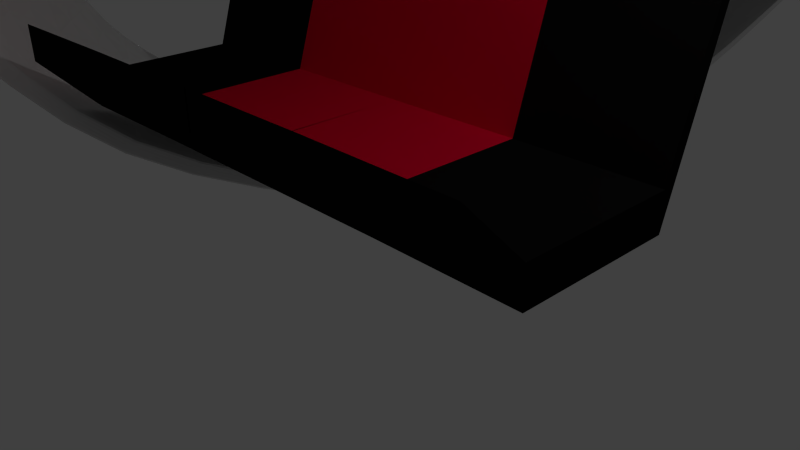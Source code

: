 # Source: Desk_and_Gaming_Chair.blend  (saved by Blender 2.74.0; exported with 4.5.12 LTS)
import bpy
from mathutils import Matrix  # noqa: F401  (used for matrix-valued properties, if any)

bpy.ops.wm.read_factory_settings(use_empty=True)
scene = bpy.context.scene
scene.name = 'Scene'

# ---- collections
col_collection_1 = bpy.data.collections.new('Collection 1'); scene.collection.children.link(col_collection_1)

# ---- materials (node trees are filled in below, after node groups)
mat_material_001 = bpy.data.materials.new('Material.001')
mat_material_001.alpha_threshold = 0.0
mat_material_001.use_transparent_shadow = False
mat_material_001.roughness = 0.5
mat_material_002 = bpy.data.materials.new('Material.002')
mat_material_002.alpha_threshold = 0.0
mat_material_002.use_transparent_shadow = False
mat_material_002.diffuse_color = (0.005605, 0.005605, 0.005605, 1.0)
mat_material_002.roughness = 0.5
mat_material_003 = bpy.data.materials.new('Material.003')
mat_material_003.alpha_threshold = 0.0
mat_material_003.use_transparent_shadow = False
mat_material_003.diffuse_color = (0.0, 0.2598, 0.01117, 1.0)
mat_material_003.roughness = 0.5
mat_material_004 = bpy.data.materials.new('Material.004')
mat_material_004.alpha_threshold = 0.0
mat_material_004.use_transparent_shadow = False
mat_material_004.diffuse_color = (0.1902, 0.1902, 0.1902, 1.0)
mat_material_004.roughness = 0.5
mat_material_005 = bpy.data.materials.new('Material.005')
mat_material_005.alpha_threshold = 0.0
mat_material_005.use_transparent_shadow = False
mat_material_005.diffuse_color = (0.8, 0.0, 0.03156, 1.0)
mat_material_005.roughness = 0.5
mat_material_006 = bpy.data.materials.new('Material.006')
mat_material_006.alpha_threshold = 0.0
mat_material_006.use_transparent_shadow = False
mat_material_006.diffuse_color = (1.0, 1.0, 1.0, 1.0)
mat_material_006.roughness = 0.5
mat_material_007 = bpy.data.materials.new('Material.007')
mat_material_007.alpha_threshold = 0.0
mat_material_007.use_transparent_shadow = False
mat_material_007.diffuse_color = (0.00822, 0.01047, 0.8, 1.0)
mat_material_007.roughness = 0.5
mat_material_008 = bpy.data.materials.new('Material.008')
mat_material_008.alpha_threshold = 0.0
mat_material_008.use_transparent_shadow = False
mat_material_008.diffuse_color = (0.1107, 0.002799, 0.00698, 1.0)
mat_material_008.roughness = 0.5
mat_material = bpy.data.materials.new('Material')
mat_material.alpha_threshold = 0.0
mat_material.use_transparent_shadow = False
mat_material.roughness = 0.5
mat_material.line_color = (0.0, 0.0, 0.0, 1.0)

# ---- material node trees

# ---- world
world_world = bpy.data.worlds.new('World'); scene.world = world_world
world_world.color = (0.05088, 0.05088, 0.05088)
world_world.use_sun_shadow = False
world_world.sun_shadow_jitter_overblur = 0.0
world_world.cycles.sampling_method = 'MANUAL'
world_world.cycles.sample_map_resolution = 256

# ---- cameras
cam_camera = bpy.data.cameras.new('Camera')
cam_camera.clip_end = 100.0
cam_camera.lens = 35.0
cam_camera.sensor_width = 32.0
cam_camera.sensor_height = 18.0
cam_camera.ortho_scale = 7.314
cam_camera.dof.focus_distance = 0.0
cam_camera.dof.aperture_fstop = 128.0

# ---- lights
light_lamp = bpy.data.lights.new('Lamp', 'POINT')
light_lamp.transmission_factor = 0.0
light_lamp.cutoff_distance = 30.0
light_lamp.energy = 100.0
light_lamp.shadow_buffer_clip_start = 1.001
light_lamp.shadow_soft_size = 0.1
light_lamp.shadow_maximum_resolution = 0.006
light_lamp.use_absolute_resolution = True
light_lamp.cycles.use_multiple_importance_sampling = False

# ---- meshes
me_cube_001 = bpy.data.meshes.new('Cube.001')
me_cube_001.from_pydata([(0.915, -1.65, 0.8174), (0.9035, -1.781, 0.8174), (0.8888, -1.815, 0.8174), (0.8748, -1.741, 0.8174), (0.8654, -1.581, 0.8174), (0.863, -1.375, 0.8174), (0.8682, -1.181, 0.8174), (0.8798, -1.049, 0.8174), (0.8945, -1.015, 0.8174), (0.9084, -1.089, 0.8174), (0.9179, -1.25, 0.8174), (0.9203, -1.455, 0.8174), (0.914, -1.64, 0.8294), (0.9025, -1.772, 0.8291), (0.8879, -1.806, 0.8282), (0.874, -1.733, 0.827), (0.8647, -1.574, 0.8258), (0.8624, -1.369, 0.8249), (0.8676, -1.175, 0.8246), (0.8792, -1.043, 0.8249), (0.8938, -1.008, 0.8258), (0.9076, -1.081, 0.827), (0.917, -1.241, 0.8282), (0.9193, -1.445, 0.8291), (0.911, -1.61, 0.8411), (0.8996, -1.742, 0.8405), (0.8852, -1.779, 0.8388), (0.8716, -1.71, 0.8364), (0.8626, -1.553, 0.834), (0.8605, -1.35, 0.8323), (0.8659, -1.157, 0.8317), (0.8773, -1.024, 0.8323), (0.8917, -0.9875, 0.834), (0.9052, -1.057, 0.8364), (0.9143, -1.214, 0.8388), (0.9164, -1.416, 0.8405), (0.9061, -1.56, 0.8525), (0.8948, -1.695, 0.8516), (0.8808, -1.735, 0.849), (0.8677, -1.67, 0.8455), (0.8592, -1.518, 0.842), (0.8574, -1.319, 0.8394), (0.8629, -1.127, 0.8385), (0.8742, -0.9931, 0.8394), (0.8883, -0.953, 0.842), (0.9013, -1.018, 0.8455), (0.9099, -1.17, 0.849), (0.9116, -1.368, 0.8516), (0.8993, -1.493, 0.8632), (0.8882, -1.629, 0.862), (0.8747, -1.674, 0.8587), (0.8623, -1.616, 0.8541), (0.8544, -1.471, 0.8495), (0.8532, -1.277, 0.8461), (0.8589, -1.087, 0.8449), (0.87, -0.9506, 0.8461), (0.8835, -0.9055, 0.8495), (0.8959, -0.9633, 0.8541), (0.9038, -1.109, 0.8587), (0.905, -1.302, 0.862), (0.8908, -1.407, 0.8732), (0.88, -1.546, 0.8717), (0.867, -1.597, 0.8676), (0.8555, -1.548, 0.8621), (0.8485, -1.411, 0.8565), (0.8478, -1.224, 0.8524), (0.8538, -1.035, 0.8509), (0.8646, -0.8972, 0.8524), (0.8776, -0.8459, 0.8565), (0.8891, -0.8952, 0.8621), (0.8961, -1.032, 0.8676), (0.8968, -1.219, 0.8717), (0.8808, -1.306, 0.8822), (0.8702, -1.447, 0.8805), (0.858, -1.506, 0.8757), (0.8474, -1.467, 0.8693), (0.8414, -1.34, 0.8628), (0.8415, -1.16, 0.858), (0.8477, -0.9748, 0.8563), (0.8583, -0.8339, 0.858), (0.8705, -0.7751, 0.8628), (0.881, -0.8143, 0.8693), (0.887, -0.9409, 0.8757), (0.887, -1.121, 0.8805), (0.8693, -1.191, 0.8901), (0.859, -1.335, 0.8882), (0.8476, -1.402, 0.8829), (0.8382, -1.375, 0.8756), (0.8334, -1.26, 0.8683), (0.8343, -1.088, 0.863), (0.8408, -0.9057, 0.861), (0.8511, -0.7616, 0.863), (0.8625, -0.6944, 0.8683), (0.8718, -0.7221, 0.8756), (0.8767, -0.8371, 0.8829), (0.8758, -1.009, 0.8882), (0.8566, -1.064, 0.8968), (0.8466, -1.211, 0.8947), (0.8362, -1.288, 0.8889), (0.8281, -1.273, 0.8809), (0.8245, -1.17, 0.873), (0.8263, -1.008, 0.8672), (0.8332, -0.8292, 0.865), (0.8431, -0.6817, 0.8672), (0.8536, -0.6052, 0.873), (0.8617, -0.6201, 0.8809), (0.8653, -0.7224, 0.8889), (0.8634, -0.8847, 0.8947), (0.8428, -0.9261, 0.9021), (0.8332, -1.077, 0.8998), (0.8238, -1.164, 0.8936), (0.8171, -1.163, 0.8852), (0.8149, -1.074, 0.8767), (0.8177, -0.9218, 0.8705), (0.8249, -0.7467, 0.8682), (0.8345, -0.5955, 0.8705), (0.844, -0.509, 0.8767), (0.8507, -0.5101, 0.8852), (0.8529, -0.5987, 0.8936), (0.85, -0.7509, 0.8998), (0.8284, -0.7809, 0.906), (0.8192, -0.9359, 0.9036), (0.8108, -1.033, 0.8971), (0.8055, -1.047, 0.8882), (0.8047, -0.9725, 0.8794), (0.8087, -0.8308, 0.8729), (0.8163, -0.6596, 0.8705), (0.8255, -0.5045, 0.8729), (0.8338, -0.4073, 0.8794), (0.8391, -0.3939, 0.8882), (0.8399, -0.468, 0.8971), (0.836, -0.6096, 0.9036), (0.8134, -0.6305, 0.9083), (0.8046, -0.7896, 0.9059), (0.7973, -0.8978, 0.8992), (0.7935, -0.9262, 0.8901), (0.7942, -0.8672, 0.881), (0.7993, -0.7366, 0.8744), (0.8073, -0.5693, 0.8719), (0.8161, -0.4103, 0.8744), (0.8233, -0.3021, 0.881), (0.8271, -0.2737, 0.8901), (0.8264, -0.3327, 0.8992), (0.8214, -0.4633, 0.9059), (0.7981, -0.4775, 0.9091), (0.7981, -0.4775, 0.8724), (0.8065, -0.3144, 0.8749), (0.8127, -0.195, 0.8816), (0.8149, -0.1513, 0.8907), (0.8127, -0.195, 0.8999), (0.8065, -0.3144, 0.9066), (0.7829, -0.3246, 0.9083), (0.7749, -0.4918, 0.9059), (0.7698, -0.6224, 0.8992), (0.7691, -0.6814, 0.8901), (0.7729, -0.653, 0.881), (0.7801, -0.5448, 0.8744), (0.789, -0.3858, 0.8719), (0.7969, -0.2185, 0.8744), (0.802, -0.08789, 0.881), (0.8027, -0.02887, 0.8901), (0.7989, -0.05729, 0.8992), (0.7917, -0.1655, 0.9059), (0.7679, -0.1742, 0.906), (0.7603, -0.3455, 0.9036), (0.7563, -0.4871, 0.8971), (0.7571, -0.5611, 0.8882), (0.7624, -0.5478, 0.8794), (0.7707, -0.4505, 0.8729), (0.78, -0.2955, 0.8705), (0.7875, -0.1243, 0.8729), (0.7915, 0.01737, 0.8794), (0.7907, 0.09142, 0.8882), (0.7854, 0.07804, 0.8971), (0.7771, -0.01918, 0.9036), (0.7534, -0.02901, 0.9021), (0.7462, -0.2042, 0.8998), (0.7433, -0.3564, 0.8936), (0.7455, -0.445, 0.8852), (0.7522, -0.4461, 0.8767), (0.7617, -0.3595, 0.8705), (0.7713, -0.2084, 0.8682), (0.7785, -0.03326, 0.8705), (0.7813, 0.119, 0.8767), (0.7791, 0.2076, 0.8852), (0.7724, 0.2087, 0.8936), (0.763, 0.1221, 0.8998), (0.7397, 0.1085, 0.8968), (0.7328, -0.07035, 0.8947), (0.731, -0.2327, 0.8889), (0.7346, -0.335, 0.8809), (0.7426, -0.3499, 0.873), (0.7531, -0.2734, 0.8672), (0.763, -0.1259, 0.865), (0.7699, 0.05292, 0.8672), (0.7717, 0.2153, 0.873), (0.7681, 0.3176, 0.8809), (0.7601, 0.3325, 0.8889), (0.7496, 0.2559, 0.8947), (0.7269, 0.236, 0.8901), (0.7205, 0.05371, 0.8882), (0.7195, -0.118, 0.8829), (0.7244, -0.233, 0.8756), (0.7337, -0.2607, 0.8683), (0.7451, -0.1935, 0.863), (0.7554, -0.04944, 0.861), (0.7619, 0.1328, 0.863), (0.7628, 0.3045, 0.8683), (0.758, 0.4196, 0.8756), (0.7486, 0.4472, 0.8829), (0.7373, 0.38, 0.8882), (0.7154, 0.3512, 0.8822), (0.7093, 0.1659, 0.8805), (0.7092, -0.01421, 0.8757), (0.7152, -0.1408, 0.8693), (0.7257, -0.18, 0.8628), (0.7379, -0.1212, 0.858), (0.7485, 0.01972, 0.8563), (0.7547, 0.2051, 0.858), (0.7548, 0.3852, 0.8628), (0.7488, 0.5118, 0.8693), (0.7383, 0.5509, 0.8757), (0.7261, 0.4922, 0.8805), (0.7054, 0.4523, 0.8732), (0.6995, 0.2643, 0.8717), (0.7001, 0.07677, 0.8676), (0.7071, -0.05993, 0.8621), (0.7186, -0.1092, 0.8565), (0.7316, -0.05785, 0.8524), (0.7425, 0.08038, 0.8509), (0.7484, 0.2684, 0.8524), (0.7477, 0.4559, 0.8565), (0.7407, 0.5926, 0.8621), (0.7292, 0.6419, 0.8676), (0.7163, 0.5906, 0.8717), (0.6969, 0.5375, 0.8632), (0.6912, 0.3472, 0.862), (0.6924, 0.1534, 0.8587), (0.7003, 0.00821, 0.8541), (0.7127, -0.04958, 0.8495), (0.7263, -0.00446, 0.8461), (0.7374, 0.1315, 0.8449), (0.7431, 0.3218, 0.8461), (0.7418, 0.5156, 0.8495), (0.7339, 0.6608, 0.8541), (0.7215, 0.7186, 0.8587), (0.708, 0.6734, 0.862), (0.6901, 0.6053, 0.8525), (0.6846, 0.4132, 0.8516), (0.6864, 0.2145, 0.849), (0.6949, 0.06246, 0.8455), (0.708, -0.002114, 0.842), (0.722, 0.03804, 0.8394), (0.7333, 0.1722, 0.8385), (0.7388, 0.3643, 0.8394), (0.7371, 0.563, 0.842), (0.7285, 0.715, 0.8455), (0.7155, 0.7796, 0.849), (0.7014, 0.7394, 0.8516), (0.6852, 0.6546, 0.8411), (0.6798, 0.4611, 0.8405), (0.6819, 0.2588, 0.8388), (0.691, 0.1019, 0.8364), (0.7045, 0.03238, 0.834), (0.7189, 0.06893, 0.8323), (0.7304, 0.2017, 0.8317), (0.7357, 0.3952, 0.8323), (0.7336, 0.5975, 0.834), (0.7246, 0.7545, 0.8364), (0.711, 0.824, 0.8388), (0.6966, 0.7874, 0.8405), (0.6822, 0.6845, 0.8294), (0.6769, 0.4902, 0.8291), (0.6793, 0.2857, 0.8282), (0.6886, 0.1258, 0.827), (0.7024, 0.05332, 0.8258), (0.7171, 0.08768, 0.8249), (0.7286, 0.2197, 0.8246), (0.7339, 0.414, 0.8249), (0.7315, 0.6185, 0.8258), (0.7222, 0.7784, 0.827), (0.7083, 0.8509, 0.8282), (0.6937, 0.8165, 0.8291), (0.6812, 0.6945, 0.8174), (0.6759, 0.5, 0.8174), (0.6784, 0.2948, 0.8174), (0.6878, 0.1338, 0.8174), (0.7017, 0.06034, 0.8174), (0.7164, 0.09397, 0.8174), (0.728, 0.2257, 0.8174), (0.7332, 0.4202, 0.8174), (0.7308, 0.6255, 0.8174), (0.7214, 0.7864, 0.8174), (0.7074, 0.8599, 0.8174), (0.6927, 0.8263, 0.8174), (0.6822, 0.6845, 0.8055), (0.6769, 0.4902, 0.8058), (0.6793, 0.2857, 0.8066), (0.6886, 0.1258, 0.8078), (0.7024, 0.05332, 0.809), (0.7171, 0.08768, 0.8099), (0.7286, 0.2197, 0.8102), (0.7339, 0.414, 0.8099), (0.7315, 0.6185, 0.809), (0.7222, 0.7784, 0.8078), (0.7083, 0.8509, 0.8066), (0.6937, 0.8165, 0.8058), (0.6852, 0.6546, 0.7937), (0.6798, 0.4611, 0.7943), (0.6819, 0.2588, 0.7961), (0.691, 0.1019, 0.7984), (0.7045, 0.03238, 0.8008), (0.7189, 0.06893, 0.8025), (0.7304, 0.2017, 0.8032), (0.7357, 0.3952, 0.8025), (0.7336, 0.5975, 0.8008), (0.7246, 0.7545, 0.7984), (0.711, 0.824, 0.7961), (0.6966, 0.7874, 0.7943), (0.6901, 0.6053, 0.7823), (0.6846, 0.4132, 0.7833), (0.6864, 0.2145, 0.7858), (0.6949, 0.06246, 0.7894), (0.708, -0.002114, 0.7929), (0.722, 0.03804, 0.7954), (0.7333, 0.1722, 0.7964), (0.7388, 0.3643, 0.7954), (0.7371, 0.563, 0.7929), (0.7285, 0.715, 0.7894), (0.7155, 0.7796, 0.7858), (0.7014, 0.7394, 0.7833), (0.6969, 0.5375, 0.7716), (0.6912, 0.3472, 0.7728), (0.6924, 0.1534, 0.7762), (0.7003, 0.00821, 0.7808), (0.7127, -0.04958, 0.7853), (0.7263, -0.00446, 0.7887), (0.7374, 0.1315, 0.7899), (0.7431, 0.3218, 0.7887), (0.7418, 0.5156, 0.7853), (0.7339, 0.6608, 0.7808), (0.7215, 0.7186, 0.7762), (0.708, 0.6734, 0.7728), (0.7054, 0.4523, 0.7616), (0.6995, 0.2643, 0.7631), (0.7001, 0.07677, 0.7672), (0.7071, -0.05993, 0.7728), (0.7186, -0.1092, 0.7784), (0.7316, -0.05785, 0.7824), (0.7425, 0.08038, 0.7839), (0.7484, 0.2684, 0.7824), (0.7477, 0.4559, 0.7784), (0.7407, 0.5926, 0.7728), (0.7292, 0.6419, 0.7672), (0.7163, 0.5906, 0.7631), (0.7154, 0.3512, 0.7526), (0.7093, 0.1659, 0.7543), (0.7092, -0.01421, 0.7591), (0.7152, -0.1408, 0.7656), (0.7257, -0.18, 0.772), (0.7379, -0.1212, 0.7768), (0.7485, 0.01972, 0.7785), (0.7547, 0.2051, 0.7768), (0.7548, 0.3852, 0.772), (0.7488, 0.5118, 0.7656), (0.7383, 0.5509, 0.7591), (0.7261, 0.4922, 0.7543), (0.7269, 0.236, 0.7447), (0.7205, 0.05371, 0.7466), (0.7195, -0.118, 0.752), (0.7244, -0.233, 0.7592), (0.7337, -0.2607, 0.7665), (0.7451, -0.1935, 0.7718), (0.7554, -0.04944, 0.7738), (0.7619, 0.1328, 0.7718), (0.7628, 0.3045, 0.7665), (0.758, 0.4196, 0.7592), (0.7486, 0.4472, 0.752), (0.7373, 0.38, 0.7466), (0.7397, 0.1085, 0.738), (0.7328, -0.07035, 0.7402), (0.731, -0.2327, 0.746), (0.7346, -0.335, 0.7539), (0.7426, -0.3499, 0.7619), (0.7531, -0.2734, 0.7677), (0.763, -0.1259, 0.7698), (0.7699, 0.05292, 0.7677), (0.7717, 0.2153, 0.7619), (0.7681, 0.3176, 0.7539), (0.7601, 0.3325, 0.746), (0.7496, 0.2559, 0.7402), (0.7534, -0.02901, 0.7327), (0.7462, -0.2042, 0.735), (0.7433, -0.3564, 0.7412), (0.7455, -0.445, 0.7497), (0.7522, -0.4461, 0.7581), (0.7617, -0.3595, 0.7643), (0.7713, -0.2084, 0.7666), (0.7785, -0.03326, 0.7643), (0.7813, 0.119, 0.7581), (0.7791, 0.2076, 0.7497), (0.7724, 0.2087, 0.7412), (0.763, 0.1221, 0.735), (0.7679, -0.1742, 0.7289), (0.7603, -0.3455, 0.7313), (0.7563, -0.4871, 0.7377), (0.7571, -0.5611, 0.7466), (0.7624, -0.5478, 0.7554), (0.7707, -0.4505, 0.7619), (0.78, -0.2955, 0.7643), (0.7875, -0.1243, 0.7619), (0.7915, 0.01737, 0.7554), (0.7907, 0.09142, 0.7466), (0.7854, 0.07805, 0.7377), (0.7771, -0.01918, 0.7313), (0.7829, -0.3246, 0.7265), (0.7749, -0.4918, 0.729), (0.7698, -0.6224, 0.7356), (0.7691, -0.6814, 0.7447), (0.7729, -0.653, 0.7538), (0.7801, -0.5448, 0.7605), (0.789, -0.3858, 0.7629), (0.7969, -0.2185, 0.7605), (0.802, -0.08788, 0.7538), (0.8027, -0.02887, 0.7447), (0.7989, -0.05729, 0.7356), (0.7917, -0.1655, 0.729), (0.7981, -0.4775, 0.7258), (0.7897, -0.6407, 0.7282), (0.7836, -0.7601, 0.7349), (0.7813, -0.8038, 0.7441), (0.7836, -0.7601, 0.7533), (0.7897, -0.6407, 0.76), (0.7981, -0.4775, 0.7624), (0.8065, -0.3144, 0.76), (0.8127, -0.195, 0.7533), (0.8149, -0.1513, 0.7441), (0.8127, -0.195, 0.7349), (0.8065, -0.3144, 0.7282), (0.8134, -0.6305, 0.7265), (0.8046, -0.7896, 0.729), (0.7973, -0.8978, 0.7356), (0.7935, -0.9262, 0.7447), (0.7942, -0.8672, 0.7538), (0.7993, -0.7366, 0.7605), (0.8073, -0.5693, 0.7629), (0.8161, -0.4103, 0.7605), (0.8233, -0.3021, 0.7538), (0.8271, -0.2737, 0.7447), (0.8264, -0.3327, 0.7356), (0.8214, -0.4633, 0.729), (0.8284, -0.7809, 0.7289), (0.8192, -0.9359, 0.7313), (0.8108, -1.033, 0.7377), (0.8055, -1.047, 0.7466), (0.8047, -0.9725, 0.7554), (0.8087, -0.8308, 0.7619), (0.8163, -0.6596, 0.7643), (0.8255, -0.5045, 0.7619), (0.8338, -0.4073, 0.7554), (0.8391, -0.3939, 0.7466), (0.8399, -0.468, 0.7377), (0.836, -0.6096, 0.7313), (0.8428, -0.9261, 0.7327), (0.8332, -1.077, 0.735), (0.8238, -1.164, 0.7412), (0.8171, -1.163, 0.7497), (0.8149, -1.074, 0.7581), (0.8177, -0.9218, 0.7643), (0.8249, -0.7467, 0.7666), (0.8345, -0.5955, 0.7643), (0.844, -0.509, 0.7581), (0.8507, -0.5101, 0.7497), (0.8529, -0.5987, 0.7412), (0.85, -0.7509, 0.735), (0.8566, -1.064, 0.738), (0.8466, -1.211, 0.7402), (0.8362, -1.288, 0.746), (0.8281, -1.273, 0.7539), (0.8245, -1.17, 0.7619), (0.8263, -1.008, 0.7677), (0.8332, -0.8292, 0.7698), (0.8431, -0.6817, 0.7677), (0.8536, -0.6052, 0.7619), (0.8617, -0.6201, 0.7539), (0.8653, -0.7224, 0.746), (0.8634, -0.8847, 0.7402), (0.8693, -1.191, 0.7447), (0.859, -1.335, 0.7466), (0.8476, -1.402, 0.752), (0.8382, -1.375, 0.7592), (0.8334, -1.26, 0.7665), (0.8343, -1.088, 0.7718), (0.8408, -0.9057, 0.7738), (0.8511, -0.7616, 0.7718), (0.8625, -0.6944, 0.7665), (0.8718, -0.7221, 0.7592), (0.8767, -0.8371, 0.752), (0.8758, -1.009, 0.7466), (0.8808, -1.306, 0.7526), (0.8702, -1.447, 0.7543), (0.858, -1.506, 0.7591), (0.8474, -1.467, 0.7656), (0.8414, -1.34, 0.772), (0.8415, -1.16, 0.7768), (0.8477, -0.9748, 0.7785), (0.8583, -0.8339, 0.7768), (0.8705, -0.7751, 0.772), (0.881, -0.8143, 0.7656), (0.887, -0.9409, 0.7591), (0.887, -1.121, 0.7543), (0.8908, -1.407, 0.7616), (0.88, -1.546, 0.7631), (0.867, -1.597, 0.7672), (0.8555, -1.548, 0.7728), (0.8485, -1.411, 0.7784), (0.8478, -1.224, 0.7824), (0.8538, -1.035, 0.7839), (0.8646, -0.8972, 0.7824), (0.8776, -0.8459, 0.7784), (0.8891, -0.8952, 0.7728), (0.8961, -1.032, 0.7672), (0.8968, -1.219, 0.7631), (0.8993, -1.493, 0.7716), (0.8882, -1.629, 0.7728), (0.8747, -1.674, 0.7762), (0.8623, -1.616, 0.7808), (0.8544, -1.471, 0.7853), (0.8532, -1.277, 0.7887), (0.8589, -1.087, 0.7899), (0.87, -0.9506, 0.7887), (0.8835, -0.9055, 0.7853), (0.8959, -0.9633, 0.7808), (0.9038, -1.109, 0.7762), (0.905, -1.302, 0.7728), (0.9061, -1.56, 0.7823), (0.8948, -1.695, 0.7833), (0.8808, -1.735, 0.7858), (0.8677, -1.67, 0.7894), (0.8592, -1.518, 0.7929), (0.8574, -1.319, 0.7954), (0.8629, -1.127, 0.7964), (0.8742, -0.9931, 0.7954), (0.8883, -0.953, 0.7929), (0.9013, -1.018, 0.7894), (0.9099, -1.17, 0.7858), (0.9116, -1.368, 0.7833), (0.911, -1.61, 0.7937), (0.8996, -1.742, 0.7943), (0.8852, -1.779, 0.7961), (0.8716, -1.71, 0.7984), (0.8626, -1.553, 0.8008), (0.8605, -1.35, 0.8025), (0.8659, -1.157, 0.8032), (0.8773, -1.024, 0.8025), (0.8917, -0.9875, 0.8008), (0.9052, -1.057, 0.7984), (0.9143, -1.214, 0.7961), (0.9164, -1.416, 0.7943), (0.914, -1.64, 0.8055), (0.9025, -1.772, 0.8058), (0.8879, -1.806, 0.8066), (0.874, -1.733, 0.8078), (0.8647, -1.574, 0.809), (0.8624, -1.369, 0.8099), (0.8676, -1.175, 0.8102), (0.8792, -1.043, 0.8099), (0.8938, -1.008, 0.809), (0.9076, -1.081, 0.8078), (0.917, -1.241, 0.8066), (0.9193, -1.445, 0.8058), (1.0, -1.0, -1.0), (0.9379, -2.875, 0.9671), (1.0, 1.0, -1.0), (1.0, 1.0, 1.0), (1.0, 1.0, -0.9186), (1.0, -1.958, -0.832), (0.0, 4.163, 1.0), (0.5, 4.163, 1.0), (1.0, -16.11, -1.0), (1.0, -16.11, -0.9186), (0.5, 2.163, 1.0), (0.0, 2.163, 1.0), (0.0, 2.163, -0.9186), (0.5, 2.163, -0.9186), (0.5, 4.163, -0.9186), (0.0, 4.163, -0.9186), (1.0, 1.0, 0.2035), (1.0, 0.1559, 0.2035), (0.0, 4.163, 0.2035), (0.5, 4.163, 0.2035), (0.5, 2.163, 0.2035), (0.0, 2.163, 0.2035), (1.0, 1.0, -0.6005), (1.0, -2.624, -0.6005), (0.0, 4.163, -0.6005), (0.5, 4.163, -0.6005), (0.5, 2.163, -0.6005), (0.0, 2.163, -0.6005), (1.0, -16.11, -0.9186), (1.0, -16.11, -1.0), (0.0, -16.03, -0.9186), (0.5, -16.03, -0.9186), (1.0, -20.14, -1.482), (1.0, -20.14, -1.563), (0.0, -20.06, -1.482), (0.5, -20.06, -1.482), (0.0, -11.42, -0.958), (0.5, -11.42, -0.958), (1.0, -11.5, -0.958), (1.0, -11.5, -1.0), (0.5, -20.06, -1.563), (0.0, -20.06, -1.563), (0.0, -11.42, -0.9995), (0.0, -16.03, -0.9999), (0.0, 2.163, -0.9999), (0.0, 4.163, -0.9999), (0.5, 4.163, -0.9999), (0.5, 2.163, -0.9981), (0.5, -16.03, -0.9999), (0.5, -11.42, -0.9995), (0.0, 2.163, 0.9404), (0.0, 2.163, 0.6975), (0.3942, 1.245, 0.9404), (0.3942, 1.245, 0.6975), (0.3942, 2.163, 0.6975), (0.3942, 2.163, 0.9404), (0.0, 2.163, 0.6975), (0.0, 2.163, 0.9404), (0.3942, 2.163, 0.9404), (0.3942, 2.163, 0.6975), (0.0, 1.245, 0.6975), (0.0, 1.245, 0.9404), (0.3942, 0.1614, 0.8565), (0.0, 0.1614, 0.8565), (0.1055, 4.163, 1.0), (0.1051, 2.163, 0.9404), (0.1051, 2.163, 1.0), (0.0, 2.071, 1.003), (0.0, 1.979, 0.9404), (0.1051, 2.071, 1.003), (0.1051, 1.979, 0.9404), (0.1051, 2.163, 1.0), (0.0, 2.163, 1.0), (0.0, 4.163, 1.0), (0.1055, 4.163, 1.0), (0.1051, 2.163, 1.0), (0.0, 2.163, 1.0), (0.0, 4.163, 1.0), (0.1055, 4.163, 1.0), (0.1051, 2.163, 1.0), (0.0, 2.163, 1.0), (0.0, 4.163, 1.0), (0.1055, 4.163, 1.0), (0.0, 4.163, 1.006), (0.1055, 4.163, 1.006), (0.9282, -2.151, 0.9231), (0.6346, 0.8068, 0.9244), (0.6346, 0.8068, 0.7108), (0.9282, -1.486, 0.7108), (0.8682, -1.181, 0.8174), (0.8676, -1.175, 0.8246), (0.8659, -1.157, 0.8317), (0.8629, -1.127, 0.8385), (0.8589, -1.087, 0.8449), (0.8538, -1.035, 0.8509), (0.8477, -0.9748, 0.8563), (0.8408, -0.9057, 0.861), (0.8332, -0.8292, 0.865), (0.8249, -0.7467, 0.8682), (0.8163, -0.6596, 0.8705), (0.8073, -0.5693, 0.8719), (0.7981, -0.4775, 0.8724), (0.789, -0.3858, 0.8719), (0.78, -0.2955, 0.8705), (0.7713, -0.2084, 0.8682), (0.763, -0.1259, 0.865), (0.7554, -0.04944, 0.861), (0.7485, 0.01972, 0.8563), (0.7425, 0.08038, 0.8509), (0.7374, 0.1315, 0.8449), (0.7333, 0.1722, 0.8385), (0.7304, 0.2017, 0.8317), (0.7286, 0.2197, 0.8246), (0.728, 0.2257, 0.8174), (0.7286, 0.2197, 0.8102), (0.7304, 0.2017, 0.8032), (0.7333, 0.1722, 0.7964), (0.7374, 0.1315, 0.7899), (0.7425, 0.08038, 0.7839), (0.7485, 0.01972, 0.7785), (0.7554, -0.04944, 0.7738), (0.763, -0.1259, 0.7698), (0.7713, -0.2084, 0.7666), (0.78, -0.2955, 0.7643), (0.789, -0.3858, 0.7629), (0.7981, -0.4775, 0.7624), (0.8073, -0.5693, 0.7629), (0.8163, -0.6596, 0.7643), (0.8249, -0.7467, 0.7666), (0.8332, -0.8292, 0.7698), (0.8408, -0.9057, 0.7738), (0.8477, -0.9748, 0.7785), (0.8538, -1.035, 0.7839), (0.8589, -1.087, 0.7899), (0.8629, -1.127, 0.7964), (0.8659, -1.157, 0.8032), (0.8676, -1.175, 0.8102), (0.8682, -1.181, 0.8174), (0.8676, -1.175, 0.8246), (0.8659, -1.157, 0.8317), (0.8629, -1.127, 0.8385), (0.8589, -1.087, 0.8449), (0.8538, -1.035, 0.8509), (0.8477, -0.9748, 0.8563), (0.8408, -0.9057, 0.861), (0.8332, -0.8292, 0.865), (0.8249, -0.7467, 0.8682), (0.8163, -0.6596, 0.8705), (0.8073, -0.5693, 0.8719), (0.7981, -0.4775, 0.8724), (0.789, -0.3858, 0.8719), (0.78, -0.2955, 0.8705), (0.7713, -0.2084, 0.8682), (0.763, -0.1259, 0.865), (0.7554, -0.04944, 0.861), (0.7485, 0.01972, 0.8563), (0.7425, 0.08038, 0.8509), (0.7374, 0.1315, 0.8449), (0.7333, 0.1722, 0.8385), (0.7304, 0.2017, 0.8317), (0.7286, 0.2197, 0.8246), (0.728, 0.2257, 0.8174), (0.7286, 0.2197, 0.8102), (0.7304, 0.2017, 0.8032), (0.7333, 0.1722, 0.7964), (0.7374, 0.1315, 0.7899), (0.7425, 0.08038, 0.7839), (0.7485, 0.01972, 0.7785), (0.7554, -0.04944, 0.7738), (0.763, -0.1259, 0.7698), (0.7713, -0.2084, 0.7666), (0.78, -0.2955, 0.7643), (0.789, -0.3858, 0.7629), (0.7981, -0.4775, 0.7624), (0.8073, -0.5693, 0.7629), (0.8163, -0.6596, 0.7643), (0.8249, -0.7467, 0.7666), (0.8332, -0.8292, 0.7698), (0.8408, -0.9057, 0.7738), (0.8477, -0.9748, 0.7785), (0.8538, -1.035, 0.7839), (0.8589, -1.087, 0.7899), (0.8629, -1.127, 0.7964), (0.8659, -1.157, 0.8032), (0.8676, -1.175, 0.8102), (0.8417, -0.9148, 0.8174), (0.8413, -0.911, 0.8219), (0.8402, -0.8999, 0.8263), (0.8384, -0.8815, 0.8305), (0.8359, -0.8562, 0.8345), (0.8327, -0.8244, 0.8382), (0.8289, -0.7867, 0.8416), (0.8247, -0.7437, 0.8445), (0.8199, -0.6962, 0.847), (0.8148, -0.6449, 0.849), (0.8094, -0.5907, 0.8504), (0.8038, -0.5346, 0.8513), (0.7981, -0.4775, 0.8516), (0.7924, -0.4205, 0.8513), (0.7868, -0.3644, 0.8504), (0.7814, -0.3102, 0.849), (0.7763, -0.2589, 0.847), (0.7716, -0.2114, 0.8445), (0.7673, -0.1684, 0.8416), (0.7635, -0.1307, 0.8382), (0.7603, -0.0989, 0.8345), (0.7578, -0.0736, 0.8305), (0.756, -0.05522, 0.8263), (0.7549, -0.04406, 0.8219), (0.7545, -0.04032, 0.8174), (0.7549, -0.04406, 0.813), (0.756, -0.05522, 0.8086), (0.7578, -0.0736, 0.8043), (0.7603, -0.0989, 0.8003), (0.7635, -0.1307, 0.7966), (0.7673, -0.1684, 0.7932), (0.7716, -0.2114, 0.7903), (0.7763, -0.2589, 0.7878), (0.7814, -0.3102, 0.7858), (0.7868, -0.3644, 0.7844), (0.7924, -0.4205, 0.7835), (0.7981, -0.4775, 0.7832), (0.8038, -0.5346, 0.7835), (0.8094, -0.5907, 0.7844), (0.8148, -0.6449, 0.7858), (0.8199, -0.6962, 0.7878), (0.8247, -0.7437, 0.7903), (0.8289, -0.7867, 0.7932), (0.8327, -0.8244, 0.7966), (0.8359, -0.8562, 0.8003), (0.8384, -0.8815, 0.8043), (0.8402, -0.8999, 0.8086), (0.8413, -0.911, 0.813), (0.8417, -0.9148, 0.8174), (0.8413, -0.911, 0.8219), (0.8402, -0.8999, 0.8263), (0.8384, -0.8815, 0.8305), (0.8359, -0.8562, 0.8345), (0.8327, -0.8244, 0.8382), (0.8289, -0.7867, 0.8416), (0.8247, -0.7437, 0.8445), (0.8199, -0.6962, 0.847), (0.8148, -0.6449, 0.849), (0.8094, -0.5907, 0.8504), (0.8038, -0.5346, 0.8513), (0.7981, -0.4775, 0.8516), (0.7924, -0.4205, 0.8513), (0.7868, -0.3644, 0.8504), (0.7814, -0.3102, 0.849), (0.7763, -0.2589, 0.847), (0.7716, -0.2114, 0.8445), (0.7673, -0.1684, 0.8416), (0.7635, -0.1307, 0.8382), (0.7603, -0.0989, 0.8345), (0.7578, -0.0736, 0.8305), (0.756, -0.05522, 0.8263), (0.7549, -0.04406, 0.8219), (0.7545, -0.04032, 0.8174), (0.7549, -0.04406, 0.813), (0.756, -0.05522, 0.8086), (0.7578, -0.0736, 0.8043), (0.7603, -0.0989, 0.8003), (0.7635, -0.1307, 0.7966), (0.7673, -0.1684, 0.7932), (0.7716, -0.2114, 0.7903), (0.7763, -0.2589, 0.7878), (0.7814, -0.3102, 0.7858), (0.7868, -0.3644, 0.7844), (0.7924, -0.4205, 0.7835), (0.7981, -0.4775, 0.7832), (0.8038, -0.5346, 0.7835), (0.8094, -0.5907, 0.7844), (0.8148, -0.6449, 0.7858), (0.8199, -0.6962, 0.7878), (0.8247, -0.7437, 0.7903), (0.8289, -0.7867, 0.7932), (0.8327, -0.8244, 0.7966), (0.8359, -0.8562, 0.8003), (0.8384, -0.8815, 0.8043), (0.8402, -0.8999, 0.8086), (0.8413, -0.911, 0.813), (0.8109, -0.3667, 0.8179), (0.778, -0.8796, 0.8816), (0.7674, -0.7726, 0.881), (0.7693, -0.6113, 0.9059), (0.7643, -0.742, 0.8992), (0.8615, -1.717, 0.7672), (0.85, -1.667, 0.7728), (0.8359, -1.46, 0.772), (0.836, -1.28, 0.7768), (0.8078, -0.7501, 0.9083), (0.7926, -0.5971, 0.9091), (0.6998, 0.3328, 0.7616), (0.6939, 0.1447, 0.7631), (0.7036, -0.1337, 0.7591), (0.7097, -0.2603, 0.7656), (0.7842, -0.7602, 0.9066), (0.8646, -1.567, 0.7543), (0.8524, -1.626, 0.7591), (0.7636, -0.801, 0.8901), (0.8423, -1.343, 0.7824), (0.8482, -1.155, 0.7839), (0.8017, -0.6889, 0.8719), (0.7926, -0.5971, 0.8724), (0.7202, -0.2995, 0.772), (0.8853, -1.527, 0.7616), (0.8744, -1.665, 0.7631), (0.8752, -1.426, 0.7526), (0.6946, -0.04276, 0.7672), (0.7016, -0.1795, 0.7728), (0.7324, -0.2407, 0.7768), (0.7746, -0.6643, 0.8744), (0.7834, -0.5053, 0.8719), (0.7887, -0.9867, 0.881), (0.7037, 0.04636, 0.7543), (0.778, -0.8796, 0.8999), (0.788, -1.046, 0.8901), (0.7758, -0.9234, 0.8907), (0.7842, -0.7602, 0.8749), (0.843, -1.531, 0.7784), (0.7918, -1.017, 0.8992), (0.799, -0.9091, 0.9059), (0.7099, 0.2317, 0.7526), (0.8422, -1.094, 0.7785), (0.743, -0.09981, 0.7785), (0.8419, -1.586, 0.7656), (0.7937, -0.8561, 0.8744), (0.7131, -0.2287, 0.7784), (0.726, -0.1774, 0.7824), (0.7369, -0.03915, 0.7839), (0.7773, -0.4441, 0.9083), (0.7881, -1.13, 0.8146), (0.794, -0.9419, 0.8161), (0.7817, -1.067, 0.8089), (0.7879, -0.8812, 0.8107), (0.7666, -0.9309, 0.8085), (0.7773, -0.7899, 0.8102), (0.7603, -0.8675, 0.8141), (0.7712, -0.7293, 0.8156), (0.79, -0.9168, 0.8242), (0.7809, -0.825, 0.8247), (0.7629, -0.8922, 0.8266), (0.7717, -0.7332, 0.8242), (0.7725, -0.9881, 0.8271), (0.782, -1.084, 0.8266), (1.15, -1.0, -1.0), (1.15, 1.0, -1.0), (1.15, 1.0, -0.9186), (1.15, -1.958, -0.832), (1.15, -11.5, -0.958), (1.15, -11.5, -1.0), (1.0, -1.958, -0.832), (1.0, 1.0, -0.9186), (1.0, -11.5, -0.958), (1.15, -1.958, -0.832), (1.15, 1.0, -0.9186), (1.15, -11.5, -0.958), (1.0, 0.5386, -0.1852), (1.0, 3.497, -0.2718), (1.0, -9.005, -0.3112), (1.15, 0.5386, -0.1852), (1.15, 3.497, -0.2718), (1.15, -12.5, -0.5582), (1.0, -10.08, -0.1424), (1.0, -0.5319, -0.01642), (1.15, -10.08, -0.1424), (1.15, -0.5319, -0.01642), (1.15, -19.3, -0.4472), (1.0, -19.3, -0.4472), (1.15, -20.37, -0.2784), (1.0, -20.37, -0.2784), (1.0, -20.14, -1.482), (1.0, -20.14, -1.563), (0.0, -20.06, -1.482), (0.5, -20.06, -1.482), (0.5, -20.06, -1.563), (0.0, -20.06, -1.563), (1.0, -20.14, -1.482), (1.0, -20.14, -1.563), (0.0, -20.06, -1.482), (0.5, -20.06, -1.482), (0.5, -20.06, -1.563), (0.0, -20.06, -1.563), (0.9969, -27.68, -1.482), (0.9969, -27.68, -1.563), (-0.003077, -27.6, -1.482), (0.4969, -27.6, -1.482), (0.4969, -27.6, -1.563), (-0.003077, -27.6, -1.563), (0.9957, -30.57, -1.348), (0.9957, -30.57, -1.43), (-0.004253, -30.49, -1.348), (0.4957, -30.49, -1.348), (0.4957, -30.49, -1.43), (-0.004253, -30.49, -1.43), (1.15, -22.03, -0.6313), (1.0, -22.03, -0.6313), (1.15, -22.2, -0.4625), (1.0, -22.2, -0.4625)], [(584, 618), (608, 620)], [(0, 12, 13, 1), (1, 13, 14, 2), (2, 14, 15, 3), (3, 15, 16, 4), (4, 16, 17, 5), (5, 17, 18, 6), (6, 18, 19, 7), (7, 19, 20, 8), (8, 20, 21, 9), (9, 21, 22, 10), (10, 22, 23, 11), (0, 11, 23, 12), (12, 24, 25, 13), (13, 25, 26, 14), (14, 26, 27, 15), (15, 27, 28, 16), (16, 28, 29, 17), (17, 29, 30, 18), (18, 30, 31, 19), (19, 31, 32, 20), (20, 32, 33, 21), (21, 33, 34, 22), (22, 34, 35, 23), (23, 35, 24, 12), (24, 36, 37, 25), (25, 37, 38, 26), (26, 38, 39, 27), (27, 39, 40, 28), (28, 40, 41, 29), (29, 41, 42, 30), (30, 42, 43, 31), (31, 43, 44, 32), (32, 44, 45, 33), (33, 45, 46, 34), (34, 46, 47, 35), (35, 47, 36, 24), (36, 48, 49, 37), (37, 49, 50, 38), (38, 50, 51, 39), (39, 51, 52, 40), (40, 52, 53, 41), (41, 53, 54, 42), (42, 54, 55, 43), (43, 55, 56, 44), (44, 56, 57, 45), (45, 57, 58, 46), (46, 58, 59, 47), (47, 59, 48, 36), (48, 60, 61, 49), (49, 61, 62, 50), (50, 62, 63, 51), (51, 63, 64, 52), (52, 64, 65, 53), (53, 65, 66, 54), (54, 66, 67, 55), (55, 67, 68, 56), (56, 68, 69, 57), (57, 69, 70, 58), (58, 70, 71, 59), (59, 71, 60, 48), (60, 72, 73, 61), (61, 73, 74, 62), (62, 74, 75, 63), (63, 75, 76, 64), (64, 76, 77, 65), (65, 77, 78, 66), (66, 78, 79, 67), (67, 79, 80, 68), (68, 80, 81, 69), (69, 81, 82, 70), (70, 82, 83, 71), (71, 83, 72, 60), (72, 84, 85, 73), (73, 85, 86, 74), (74, 86, 87, 75), (75, 87, 88, 76), (76, 88, 89, 77), (77, 89, 90, 78), (78, 90, 91, 79), (79, 91, 92, 80), (80, 92, 93, 81), (81, 93, 94, 82), (82, 94, 95, 83), (83, 95, 84, 72), (84, 96, 97, 85), (85, 97, 98, 86), (86, 98, 99, 87), (87, 99, 100, 88), (88, 100, 101, 89), (89, 101, 102, 90), (90, 102, 103, 91), (91, 103, 104, 92), (92, 104, 105, 93), (93, 105, 106, 94), (94, 106, 107, 95), (95, 107, 96, 84), (96, 108, 109, 97), (97, 109, 110, 98), (98, 110, 111, 99), (99, 111, 112, 100), (100, 112, 113, 101), (101, 113, 114, 102), (102, 114, 115, 103), (103, 115, 116, 104), (104, 116, 117, 105), (105, 117, 118, 106), (106, 118, 119, 107), (107, 119, 108, 96), (108, 120, 121, 109), (109, 121, 122, 110), (110, 122, 123, 111), (111, 123, 124, 112), (112, 124, 125, 113), (113, 125, 126, 114), (114, 126, 127, 115), (115, 127, 128, 116), (116, 128, 129, 117), (117, 129, 130, 118), (118, 130, 131, 119), (119, 131, 120, 108), (120, 132, 133, 121), (121, 133, 134, 122), (122, 134, 135, 123), (123, 135, 136, 124), (124, 136, 137, 125), (125, 137, 138, 126), (126, 138, 139, 127), (127, 139, 140, 128), (128, 140, 141, 129), (129, 141, 142, 130), (130, 142, 143, 131), (131, 143, 132, 120), (136, 135, 887, 884), (134, 133, 892, 891), (154, 155, 854, 870), (345, 344, 864, 879), (357, 358, 866, 865), (155, 156, 882, 854), (138, 145, 146, 139), (139, 146, 147, 140), (140, 147, 148, 141), (141, 148, 149, 142), (142, 149, 150, 143), (143, 150, 144, 132), (516, 517, 872, 871), (500, 499, 878, 868), (504, 503, 859, 860), (515, 516, 871, 890), (133, 132, 861, 892), (137, 136, 884, 897), (145, 157, 158, 146), (146, 158, 159, 147), (147, 159, 160, 148), (148, 160, 161, 149), (149, 161, 162, 150), (150, 162, 151, 144), (151, 163, 164, 152), (152, 164, 165, 153), (153, 165, 166, 154), (154, 166, 167, 155), (155, 167, 168, 156), (156, 168, 169, 157), (157, 169, 170, 158), (158, 170, 171, 159), (159, 171, 172, 160), (160, 172, 173, 161), (161, 173, 174, 162), (162, 174, 163, 151), (163, 175, 176, 164), (164, 176, 177, 165), (165, 177, 178, 166), (166, 178, 179, 167), (167, 179, 180, 168), (168, 180, 181, 169), (169, 181, 182, 170), (170, 182, 183, 171), (171, 183, 184, 172), (172, 184, 185, 173), (173, 185, 186, 174), (174, 186, 175, 163), (175, 187, 188, 176), (176, 188, 189, 177), (177, 189, 190, 178), (178, 190, 191, 179), (179, 191, 192, 180), (180, 192, 193, 181), (181, 193, 194, 182), (182, 194, 195, 183), (183, 195, 196, 184), (184, 196, 197, 185), (185, 197, 198, 186), (186, 198, 187, 175), (187, 199, 200, 188), (188, 200, 201, 189), (189, 201, 202, 190), (190, 202, 203, 191), (191, 203, 204, 192), (192, 204, 205, 193), (193, 205, 206, 194), (194, 206, 207, 195), (195, 207, 208, 196), (196, 208, 209, 197), (197, 209, 210, 198), (198, 210, 199, 187), (199, 211, 212, 200), (200, 212, 213, 201), (201, 213, 214, 202), (202, 214, 215, 203), (203, 215, 216, 204), (204, 216, 217, 205), (205, 217, 218, 206), (206, 218, 219, 207), (207, 219, 220, 208), (208, 220, 221, 209), (209, 221, 222, 210), (210, 222, 211, 199), (211, 223, 224, 212), (212, 224, 225, 213), (213, 225, 226, 214), (214, 226, 227, 215), (215, 227, 228, 216), (216, 228, 229, 217), (217, 229, 230, 218), (218, 230, 231, 219), (219, 231, 232, 220), (220, 232, 233, 221), (221, 233, 234, 222), (222, 234, 223, 211), (223, 235, 236, 224), (224, 236, 237, 225), (225, 237, 238, 226), (226, 238, 239, 227), (227, 239, 240, 228), (228, 240, 241, 229), (229, 241, 242, 230), (230, 242, 243, 231), (231, 243, 244, 232), (232, 244, 245, 233), (233, 245, 246, 234), (234, 246, 235, 223), (235, 247, 248, 236), (236, 248, 249, 237), (237, 249, 250, 238), (238, 250, 251, 239), (239, 251, 252, 240), (240, 252, 253, 241), (241, 253, 254, 242), (242, 254, 255, 243), (243, 255, 256, 244), (244, 256, 257, 245), (245, 257, 258, 246), (246, 258, 247, 235), (247, 259, 260, 248), (248, 260, 261, 249), (249, 261, 262, 250), (250, 262, 263, 251), (251, 263, 264, 252), (252, 264, 265, 253), (253, 265, 266, 254), (254, 266, 267, 255), (255, 267, 268, 256), (256, 268, 269, 257), (257, 269, 270, 258), (258, 270, 259, 247), (259, 271, 272, 260), (260, 272, 273, 261), (261, 273, 274, 262), (262, 274, 275, 263), (263, 275, 276, 264), (264, 276, 277, 265), (265, 277, 278, 266), (266, 278, 279, 267), (267, 279, 280, 268), (268, 280, 281, 269), (269, 281, 282, 270), (270, 282, 271, 259), (271, 283, 284, 272), (272, 284, 285, 273), (273, 285, 286, 274), (274, 286, 287, 275), (275, 287, 288, 276), (276, 288, 289, 277), (277, 289, 290, 278), (278, 290, 291, 279), (279, 291, 292, 280), (280, 292, 293, 281), (281, 293, 294, 282), (282, 294, 283, 271), (283, 295, 296, 284), (284, 296, 297, 285), (285, 297, 298, 286), (286, 298, 299, 287), (287, 299, 300, 288), (288, 300, 301, 289), (289, 301, 302, 290), (290, 302, 303, 291), (291, 303, 304, 292), (292, 304, 305, 293), (293, 305, 306, 294), (294, 306, 295, 283), (295, 307, 308, 296), (296, 308, 309, 297), (297, 309, 310, 298), (298, 310, 311, 299), (299, 311, 312, 300), (300, 312, 313, 301), (301, 313, 314, 302), (302, 314, 315, 303), (303, 315, 316, 304), (304, 316, 317, 305), (305, 317, 318, 306), (306, 318, 307, 295), (307, 319, 320, 308), (308, 320, 321, 309), (309, 321, 322, 310), (310, 322, 323, 311), (311, 323, 324, 312), (312, 324, 325, 313), (313, 325, 326, 314), (314, 326, 327, 315), (315, 327, 328, 316), (316, 328, 329, 317), (317, 329, 330, 318), (318, 330, 319, 307), (319, 331, 332, 320), (320, 332, 333, 321), (321, 333, 334, 322), (322, 334, 335, 323), (323, 335, 336, 324), (324, 336, 337, 325), (325, 337, 338, 326), (326, 338, 339, 327), (327, 339, 340, 328), (328, 340, 341, 329), (329, 341, 342, 330), (330, 342, 331, 319), (331, 343, 344, 332), (332, 344, 345, 333), (333, 345, 346, 334), (334, 346, 347, 335), (335, 347, 348, 336), (336, 348, 349, 337), (337, 349, 350, 338), (338, 350, 351, 339), (339, 351, 352, 340), (340, 352, 353, 341), (341, 353, 354, 342), (342, 354, 343, 331), (517, 505, 894, 872), (152, 153, 856, 855), (157, 145, 874, 883), (156, 157, 883, 882), (132, 144, 862, 861), (135, 134, 891, 887), (349, 361, 362, 350), (350, 362, 363, 351), (351, 363, 364, 352), (352, 364, 365, 353), (353, 365, 366, 354), (354, 366, 355, 343), (355, 367, 368, 356), (356, 368, 369, 357), (357, 369, 370, 358), (358, 370, 371, 359), (359, 371, 372, 360), (360, 372, 373, 361), (361, 373, 374, 362), (362, 374, 375, 363), (363, 375, 376, 364), (364, 376, 377, 365), (365, 377, 378, 366), (366, 378, 367, 355), (367, 379, 380, 368), (368, 380, 381, 369), (369, 381, 382, 370), (370, 382, 383, 371), (371, 383, 384, 372), (372, 384, 385, 373), (373, 385, 386, 374), (374, 386, 387, 375), (375, 387, 388, 376), (376, 388, 389, 377), (377, 389, 390, 378), (378, 390, 379, 367), (379, 391, 392, 380), (380, 392, 393, 381), (381, 393, 394, 382), (382, 394, 395, 383), (383, 395, 396, 384), (384, 396, 397, 385), (385, 397, 398, 386), (386, 398, 399, 387), (387, 399, 400, 388), (388, 400, 401, 389), (389, 401, 402, 390), (390, 402, 391, 379), (391, 403, 404, 392), (392, 404, 405, 393), (393, 405, 406, 394), (394, 406, 407, 395), (395, 407, 408, 396), (396, 408, 409, 397), (397, 409, 410, 398), (398, 410, 411, 399), (399, 411, 412, 400), (400, 412, 413, 401), (401, 413, 414, 402), (402, 414, 403, 391), (403, 415, 416, 404), (404, 416, 417, 405), (405, 417, 418, 406), (406, 418, 419, 407), (407, 419, 420, 408), (408, 420, 421, 409), (409, 421, 422, 410), (410, 422, 423, 411), (411, 423, 424, 412), (412, 424, 425, 413), (413, 425, 426, 414), (414, 426, 415, 403), (415, 427, 428, 416), (416, 428, 429, 417), (417, 429, 430, 418), (418, 430, 431, 419), (419, 431, 432, 420), (420, 432, 433, 421), (421, 433, 434, 422), (422, 434, 435, 423), (423, 435, 436, 424), (424, 436, 437, 425), (425, 437, 438, 426), (426, 438, 427, 415), (427, 439, 440, 428), (428, 440, 441, 429), (429, 441, 442, 430), (430, 442, 443, 431), (431, 443, 444, 432), (432, 444, 445, 433), (433, 445, 446, 434), (434, 446, 447, 435), (435, 447, 448, 436), (436, 448, 449, 437), (437, 449, 450, 438), (438, 450, 439, 427), (439, 451, 452, 440), (440, 452, 453, 441), (441, 453, 454, 442), (442, 454, 455, 443), (443, 455, 456, 444), (444, 456, 457, 445), (445, 457, 458, 446), (446, 458, 459, 447), (447, 459, 460, 448), (448, 460, 461, 449), (449, 461, 462, 450), (450, 462, 451, 439), (451, 463, 464, 452), (452, 464, 465, 453), (453, 465, 466, 454), (454, 466, 467, 455), (455, 467, 468, 456), (456, 468, 469, 457), (457, 469, 470, 458), (458, 470, 471, 459), (459, 471, 472, 460), (460, 472, 473, 461), (461, 473, 474, 462), (462, 474, 463, 451), (463, 475, 476, 464), (464, 476, 477, 465), (465, 477, 478, 466), (466, 478, 479, 467), (467, 479, 480, 468), (468, 480, 481, 469), (469, 481, 482, 470), (470, 482, 483, 471), (471, 483, 484, 472), (472, 484, 485, 473), (473, 485, 486, 474), (474, 486, 475, 463), (475, 487, 488, 476), (476, 488, 489, 477), (477, 489, 490, 478), (478, 490, 491, 479), (479, 491, 492, 480), (480, 492, 493, 481), (481, 493, 494, 482), (482, 494, 495, 483), (483, 495, 496, 484), (484, 496, 497, 485), (485, 497, 498, 486), (486, 498, 487, 475), (487, 499, 500, 488), (488, 500, 501, 489), (489, 501, 502, 490), (490, 502, 503, 491), (491, 503, 504, 492), (492, 504, 505, 493), (493, 505, 506, 494), (494, 506, 507, 495), (495, 507, 508, 496), (496, 508, 509, 497), (497, 509, 510, 498), (498, 510, 499, 487), (513, 514, 858, 857), (358, 359, 875, 866), (346, 345, 879, 880), (499, 511, 876, 878), (153, 154, 870, 856), (502, 501, 869, 896), (505, 517, 518, 506), (506, 518, 519, 507), (507, 519, 520, 508), (508, 520, 521, 509), (509, 521, 522, 510), (510, 522, 511, 499), (511, 523, 524, 512), (512, 524, 525, 513), (513, 525, 526, 514), (514, 526, 527, 515), (515, 527, 528, 516), (516, 528, 529, 517), (517, 529, 530, 518), (518, 530, 531, 519), (519, 531, 532, 520), (520, 532, 533, 521), (521, 533, 534, 522), (522, 534, 523, 511), (523, 535, 536, 524), (524, 536, 537, 525), (525, 537, 538, 526), (526, 538, 539, 527), (527, 539, 540, 528), (528, 540, 541, 529), (529, 541, 542, 530), (530, 542, 543, 531), (531, 543, 544, 532), (532, 544, 545, 533), (533, 545, 546, 534), (534, 546, 535, 523), (535, 547, 548, 536), (536, 548, 549, 537), (537, 549, 550, 538), (538, 550, 551, 539), (539, 551, 552, 540), (540, 552, 553, 541), (541, 553, 554, 542), (542, 554, 555, 543), (543, 555, 556, 544), (544, 556, 557, 545), (545, 557, 558, 546), (546, 558, 547, 535), (547, 559, 560, 548), (548, 560, 561, 549), (549, 561, 562, 550), (550, 562, 563, 551), (551, 563, 564, 552), (552, 564, 565, 553), (553, 565, 566, 554), (554, 566, 567, 555), (555, 567, 568, 556), (556, 568, 569, 557), (557, 569, 570, 558), (558, 570, 559, 547), (559, 0, 1, 560), (560, 1, 2, 561), (561, 2, 3, 562), (562, 3, 4, 563), (563, 4, 5, 564), (564, 5, 6, 565), (565, 6, 7, 566), (566, 7, 8, 567), (567, 8, 9, 568), (568, 9, 10, 569), (569, 10, 11, 570), (570, 11, 0, 559), (622, 630, 625, 627), (593, 594, 576, 575), (596, 593, 575, 585), (595, 596, 585, 586), (594, 597, 584, 576), (597, 598, 583, 584), (572, 574, 578, 581), (581, 578, 635, 637), (610, 609, 580, 579), (602, 599, 580, 609, 608), (622, 630, 629, 636, 621), (572, 581, 591, 588, 658, 657, 656), (577, 635, 578, 590, 589), (578, 574, 587, 590), (574, 572, 588, 587), (591, 592, 598, 597), (588, 591, 597, 594), (589, 590, 596, 595), (590, 587, 593, 596), (587, 588, 594, 593), (579, 580, 599, 600), (595, 598, 592, 589), (582, 577, 589, 592, 622, 621), (599, 602, 606, 603), (602, 601, 605, 606), (600, 599, 603, 604), (584, 583, 607, 608), (576, 584, 608, 609), (581, 637, 636, 629, 630, 622, 592, 591), (607, 601, 602, 608), (600, 604, 611, 619), (612, 611, 946, 947), (605, 612, 947, 944), (601, 614, 612, 605), (611, 612, 614, 619), (601, 607, 613, 614), (619, 614, 613, 620), (610, 600, 619, 620), (610, 620, 618, 571), (620, 613, 615, 618), (583, 615, 613, 607), (586, 616, 615, 583, 598, 595), (618, 615, 616, 617), (585, 617, 616, 586), (571, 618, 617, 573), (573, 617, 585, 575), (609, 610, 921, 920), (630, 629, 626, 625), (621, 636, 629, 626, 628), (628, 626, 623, 632), (625, 626, 623, 633, 624), (627, 625, 624, 631), (633, 623, 632, 634), (624, 633, 634, 631), (637, 635, 645, 642), (636, 637, 640, 641), (640, 638, 639, 641), (621, 636, 641, 639), (637, 582, 638, 640), (582, 621, 639, 638), (642, 645, 649, 646), (635, 577, 644, 645), (577, 582, 643, 644), (582, 637, 642, 643), (646, 649, 653, 650), (645, 644, 648, 649), (644, 643, 647, 648), (643, 642, 646, 647), (651, 650, 640, 638), (649, 648, 652, 653), (648, 647, 651, 652), (647, 646, 650, 651), (640, 655, 654, 638), (653, 652, 654, 655), (652, 651, 638, 654), (650, 653, 655, 640), (588, 572, 656, 659, 658), (523, 511, 499, 659, 656, 72, 60, 48, 36, 24, 12, 0, 559, 547, 535), (120, 132, 144, 151, 163, 175, 187, 199, 211, 657, 656, 72, 84, 96, 108), (439, 451, 463, 475, 487, 499, 659, 658, 343, 355, 367, 379, 391, 403, 415, 427), (283, 295, 307, 319, 331, 343, 658, 657, 211, 223, 235, 247, 259, 271), (145, 138, 671, 672), (469, 457, 698, 699), (90, 78, 666, 667), (114, 102, 668, 669), (18, 6, 660, 661), (102, 90, 667, 668), (409, 397, 693, 694), (505, 493, 701, 702), (361, 349, 689, 690), (541, 529, 704, 705), (493, 481, 700, 701), (373, 361, 690, 691), (126, 114, 669, 670), (421, 409, 694, 695), (66, 54, 664, 665), (205, 193, 676, 677), (313, 301, 685, 686), (241, 229, 679, 680), (301, 289, 684, 685), (181, 169, 674, 675), (277, 265, 682, 683), (457, 445, 697, 698), (445, 433, 696, 697), (229, 217, 678, 679), (397, 385, 692, 693), (325, 313, 686, 687), (385, 373, 691, 692), (253, 241, 680, 681), (157, 145, 672, 673), (217, 205, 677, 678), (54, 42, 663, 664), (193, 181, 675, 676), (138, 126, 670, 671), (517, 505, 702, 703), (78, 66, 665, 666), (6, 565, 707, 660), (337, 325, 687, 688), (169, 157, 673, 674), (529, 517, 703, 704), (30, 18, 661, 662), (433, 421, 695, 696), (553, 541, 705, 706), (481, 469, 699, 700), (42, 30, 662, 663), (349, 337, 688, 689), (265, 253, 681, 682), (289, 277, 683, 684), (565, 553, 706, 707), (669, 668, 716, 717), (691, 690, 738, 739), (688, 687, 735, 736), (692, 691, 739, 740), (679, 678, 726, 727), (685, 684, 732, 733), (677, 676, 724, 725), (662, 661, 709, 710), (680, 679, 727, 728), (667, 666, 714, 715), (686, 685, 733, 734), (675, 674, 722, 723), (693, 692, 740, 741), (695, 694, 742, 743), (689, 688, 736, 737), (702, 701, 749, 750), (687, 686, 734, 735), (682, 681, 729, 730), (699, 698, 746, 747), (668, 667, 715, 716), (697, 696, 744, 745), (674, 673, 721, 722), (698, 697, 745, 746), (694, 693, 741, 742), (670, 669, 717, 718), (690, 689, 737, 738), (684, 683, 731, 732), (703, 702, 750, 751), (664, 663, 711, 712), (666, 665, 713, 714), (673, 672, 720, 721), (696, 695, 743, 744), (665, 664, 712, 713), (678, 677, 725, 726), (676, 675, 723, 724), (663, 662, 710, 711), (707, 706, 754, 755), (704, 703, 751, 752), (700, 699, 747, 748), (706, 705, 753, 754), (672, 671, 719, 720), (671, 670, 718, 719), (701, 700, 748, 749), (681, 680, 728, 729), (660, 707, 755, 708), (661, 660, 708, 709), (705, 704, 752, 753), (683, 682, 730, 731), (752, 751, 799, 800), (748, 747, 795, 796), (754, 753, 801, 802), (720, 719, 767, 768), (719, 718, 766, 767), (749, 748, 796, 797), (708, 755, 803, 756), (729, 728, 776, 777), (709, 708, 756, 757), (753, 752, 800, 801), (731, 730, 778, 779), (717, 716, 764, 765), (736, 735, 783, 784), (739, 738, 786, 787), (740, 739, 787, 788), (727, 726, 774, 775), (733, 732, 780, 781), (725, 724, 772, 773), (710, 709, 757, 758), (728, 727, 775, 776), (715, 714, 762, 763), (734, 733, 781, 782), (723, 722, 770, 771), (743, 742, 790, 791), (741, 740, 788, 789), (737, 736, 784, 785), (735, 734, 782, 783), (750, 749, 797, 798), (730, 729, 777, 778), (716, 715, 763, 764), (747, 746, 794, 795), (745, 744, 792, 793), (746, 745, 793, 794), (722, 721, 769, 770), (718, 717, 765, 766), (742, 741, 789, 790), (738, 737, 785, 786), (732, 731, 779, 780), (751, 750, 798, 799), (712, 711, 759, 760), (721, 720, 768, 769), (714, 713, 761, 762), (744, 743, 791, 792), (726, 725, 773, 774), (713, 712, 760, 761), (724, 723, 771, 772), (711, 710, 758, 759), (755, 754, 802, 803), (786, 785, 833, 834), (799, 798, 846, 847), (780, 779, 827, 828), (760, 759, 807, 808), (769, 768, 816, 817), (762, 761, 809, 810), (792, 791, 839, 840), (761, 760, 808, 809), (774, 773, 821, 822), (772, 771, 819, 820), (759, 758, 806, 807), (803, 802, 850, 851), (796, 795, 843, 844), (800, 799, 847, 848), (802, 801, 849, 850), (768, 767, 815, 816), (767, 766, 814, 815), (797, 796, 844, 845), (777, 776, 824, 825), (756, 803, 851, 804), (757, 756, 804, 805), (779, 778, 826, 827), (801, 800, 848, 849), (765, 764, 812, 813), (784, 783, 831, 832), (787, 786, 834, 835), (788, 787, 835, 836), (775, 774, 822, 823), (781, 780, 828, 829), (758, 757, 805, 806), (773, 772, 820, 821), (776, 775, 823, 824), (782, 781, 829, 830), (763, 762, 810, 811), (771, 770, 818, 819), (789, 788, 836, 837), (791, 790, 838, 839), (785, 784, 832, 833), (798, 797, 845, 846), (783, 782, 830, 831), (778, 777, 825, 826), (764, 763, 811, 812), (795, 794, 842, 843), (793, 792, 840, 841), (794, 793, 841, 842), (770, 769, 817, 818), (790, 789, 837, 838), (766, 765, 813, 814), (834, 833, 852), (846, 845, 852), (808, 807, 852), (812, 811, 852), (810, 809, 852), (843, 842, 852), (840, 839, 852), (818, 817, 852), (842, 841, 852), (820, 819, 852), (851, 850, 852), (838, 837, 852), (828, 827, 852), (844, 843, 852), (847, 846, 852), (850, 849, 852), (817, 816, 852), (845, 844, 852), (809, 808, 852), (804, 851, 852), (822, 821, 852), (805, 804, 852), (807, 806, 852), (813, 812, 852), (835, 834, 852), (848, 847, 852), (815, 814, 852), (816, 815, 852), (823, 822, 852), (829, 828, 852), (825, 824, 852), (824, 823, 852), (849, 848, 852), (830, 829, 852), (827, 826, 852), (819, 818, 852), (832, 831, 852), (833, 832, 852), (831, 830, 852), (836, 835, 852), (826, 825, 852), (821, 820, 852), (806, 805, 852), (841, 840, 852), (811, 810, 852), (837, 836, 852), (814, 813, 852), (839, 838, 852), (861, 862, 867, 892), (892, 867, 886, 891), (891, 886, 888, 887), (887, 888, 853, 884), (884, 853, 889, 897), (889, 882, 912, 914), (862, 901, 855, 867), (867, 855, 856, 886), (886, 856, 870, 888), (888, 870, 854, 853), (853, 854, 882, 889), (897, 889, 914, 915), (863, 893, 885, 864), (864, 885, 865, 879), (879, 865, 866, 880), (880, 866, 875, 898), (898, 875, 881, 899), (895, 900, 909, 907), (878, 876, 877, 868), (868, 877, 857, 869), (869, 857, 858, 896), (896, 858, 890, 859), (859, 890, 871, 860), (894, 860, 904, 905), (514, 515, 890, 858), (501, 500, 868, 869), (512, 513, 857, 877), (360, 361, 895, 881), (348, 347, 898, 899), (505, 504, 860, 894), (145, 138, 873, 874), (359, 360, 881, 875), (343, 355, 893, 863), (138, 137, 897, 873), (356, 357, 865, 885), (347, 346, 880, 898), (151, 152, 855, 901), (355, 356, 885, 893), (349, 348, 899, 900), (511, 512, 877, 876), (503, 502, 896, 859), (144, 151, 901, 862), (361, 349, 900, 895), (344, 343, 863, 864), (904, 902, 903, 905), (872, 894, 905, 903), (860, 871, 902, 904), (871, 872, 903, 902), (908, 906, 907, 909), (899, 881, 906, 908), (900, 899, 908, 909), (881, 895, 907, 906), (915, 914, 911, 910), (914, 912, 913, 911), (873, 897, 915, 910), (883, 874, 911, 913), (882, 883, 913, 912), (874, 873, 910, 911), (908, 912, 913, 909), (904, 906, 907, 905), (915, 902, 903, 910), (919, 920, 921, 916, 917, 918), (610, 571, 916, 921), (609, 920, 927, 924), (918, 575, 923, 926), (571, 573, 917, 916), (573, 575, 918, 917), (924, 927, 933, 930), (926, 923, 929, 932), (920, 919, 925, 927), (919, 918, 926, 925), (576, 609, 924, 922), (575, 576, 922, 923), (931, 928, 935, 937), (929, 928, 931, 932), (927, 925, 931, 933), (925, 926, 932, 931), (922, 924, 930, 928), (923, 922, 928, 929), (935, 934, 936, 937), (933, 936, 940, 938), (933, 931, 937, 936), (928, 930, 934, 935), (938, 940, 968, 966), (934, 930, 939, 941), (936, 934, 941, 940), (930, 933, 938, 939), (947, 946, 952, 953), (944, 947, 953, 950), (611, 604, 943, 946), (603, 606, 945, 942), (606, 605, 944, 945), (604, 603, 942, 943), (953, 952, 958, 959), (950, 953, 959, 956), (946, 943, 949, 952), (942, 945, 951, 948), (945, 944, 950, 951), (943, 942, 948, 949), (959, 958, 964, 965), (956, 959, 965, 962), (952, 949, 955, 958), (948, 951, 957, 954), (951, 950, 956, 957), (949, 948, 954, 955), (962, 965, 964, 963), (961, 960, 963, 964), (958, 955, 961, 964), (954, 957, 963, 960), (957, 956, 962, 963), (955, 954, 960, 961), (967, 966, 968, 969), (941, 939, 967, 969), (940, 941, 969, 968), (939, 938, 966, 967)])
me_cube_001.polygons.foreach_set('material_index', [0, 0, 0, 0, 0, 0, 0, 0, 0, 0, 0, 0, 0, 0, 0, 0, 0, 0, 0, 0, 0, 0, 0, 0, 0, 0, 0, 0, 0, 0, 0, 0, 0, 0, 0, 0, 0, 0, 0, 0, 0, 0, 0, 0, 0, 0, 0, 0, 0, 0, 0, 0, 0, 0, 0, 0, 0, 0, 0, 0, 0, 0, 0, 0, 0, 0, 0, 0, 0, 0, 0, 0, 0, 0, 0, 0, 0, 0, 0, 0, 0, 0, 0, 0, 0, 0, 0, 0, 0, 0, 0, 0, 0, 0, 0, 0, 0, 0, 0, 0, 0, 0, 0, 0, 0, 0, 0, 0, 0, 0, 0, 0, 0, 0, 0, 0, 0, 0, 0, 0, 0, 0, 0, 0, 0, 0, 0, 0, 0, 0, 0, 0, 1, 1, 1, 1, 1, 1, 0, 0, 0, 0, 0, 0, 1, 1, 1, 1, 1, 1, 0, 0, 0, 0, 0, 0, 0, 0, 0, 0, 0, 0, 0, 0, 0, 0, 0, 0, 0, 0, 0, 0, 0, 0, 0, 0, 0, 0, 0, 0, 0, 0, 0, 0, 0, 0, 0, 0, 0, 0, 0, 0, 0, 0, 0, 0, 0, 0, 0, 0, 0, 0, 0, 0, 0, 0, 0, 0, 0, 0, 0, 0, 0, 0, 0, 0, 0, 0, 0, 0, 0, 0, 0, 0, 0, 0, 0, 0, 0, 0, 0, 0, 0, 0, 0, 0, 0, 0, 0, 0, 0, 0, 0, 0, 0, 0, 0, 0, 0, 0, 0, 0, 0, 0, 0, 0, 0, 0, 0, 0, 0, 0, 0, 0, 0, 0, 0, 0, 0, 0, 0, 0, 0, 0, 0, 0, 0, 0, 0, 0, 0, 0, 0, 0, 0, 0, 0, 0, 0, 0, 0, 0, 0, 0, 0, 0, 0, 0, 0, 0, 0, 0, 0, 0, 0, 0, 0, 0, 0, 0, 0, 0, 0, 0, 0, 0, 0, 0, 0, 0, 0, 0, 0, 0, 0, 0, 0, 0, 0, 0, 0, 0, 0, 0, 0, 0, 0, 0, 0, 0, 0, 0, 0, 0, 0, 0, 0, 0, 1, 1, 1, 1, 1, 1, 0, 0, 0, 0, 0, 0, 0, 0, 0, 0, 0, 0, 0, 0, 0, 0, 0, 0, 0, 0, 0, 0, 0, 0, 0, 0, 0, 0, 0, 0, 0, 0, 0, 0, 0, 0, 0, 0, 0, 0, 0, 0, 0, 0, 0, 0, 0, 0, 0, 0, 0, 0, 0, 0, 0, 0, 0, 0, 0, 0, 0, 0, 0, 0, 0, 0, 0, 0, 0, 0, 0, 0, 0, 0, 0, 0, 0, 0, 0, 0, 0, 0, 0, 0, 0, 0, 0, 0, 0, 0, 0, 0, 0, 0, 0, 0, 0, 0, 0, 0, 0, 0, 0, 0, 0, 0, 0, 0, 0, 0, 0, 0, 0, 0, 0, 0, 0, 0, 0, 0, 0, 0, 0, 0, 0, 0, 0, 0, 0, 0, 0, 0, 0, 0, 0, 0, 0, 0, 0, 0, 0, 0, 0, 0, 0, 0, 0, 0, 0, 0, 1, 1, 1, 1, 1, 1, 0, 0, 0, 0, 0, 0, 0, 0, 0, 0, 0, 0, 0, 0, 0, 0, 0, 0, 0, 0, 0, 0, 0, 0, 0, 0, 0, 0, 0, 0, 0, 0, 0, 0, 0, 0, 0, 0, 0, 0, 0, 0, 0, 0, 0, 0, 0, 0, 0, 0, 0, 0, 0, 0, 0, 0, 0, 0, 0, 0, 0, 0, 0, 0, 0, 0, 0, 0, 1, 4, 1, 4, 1, 1, 1, 1, 0, 1, 1, 1, 1, 4, 1, 4, 1, 1, 0, 0, 0, 1, 4, 1, 4, 1, 4, 4, 1, 4, 0, 0, 1, 0, 1, 1, 1, 1, 0, 0, 1, 4, 1, 1, 3, 0, 0, 7, 7, 7, 7, 7, 0, 3, 3, 0, 0, 0, 0, 0, 0, 0, 0, 0, 0, 0, 0, 0, 0, 0, 3, 3, 0, 3, 0, 4, 4, 4, 4, 0, 0, 0, 0, 0, 0, 0, 0, 0, 0, 0, 0, 0, 0, 0, 0, 0, 0, 0, 0, 0, 0, 0, 0, 0, 0, 0, 0, 0, 0, 0, 0, 0, 0, 0, 0, 0, 0, 0, 0, 0, 0, 0, 0, 0, 0, 0, 0, 0, 0, 0, 0, 0, 0, 0, 0, 0, 0, 0, 0, 0, 0, 0, 0, 0, 0, 0, 0, 0, 0, 0, 0, 0, 0, 0, 0, 0, 0, 0, 0, 0, 0, 0, 0, 0, 0, 0, 0, 0, 0, 0, 0, 0, 0, 0, 0, 3, 3, 3, 3, 3, 3, 3, 3, 3, 3, 3, 3, 3, 3, 3, 3, 3, 3, 3, 3, 3, 3, 3, 3, 3, 3, 3, 3, 3, 3, 3, 3, 3, 3, 3, 3, 3, 3, 3, 3, 3, 3, 3, 3, 3, 3, 3, 3, 0, 0, 0, 0, 0, 0, 0, 0, 0, 0, 0, 0, 0, 0, 0, 0, 0, 0, 0, 0, 0, 0, 0, 0, 0, 0, 0, 0, 0, 0, 0, 0, 0, 0, 0, 0, 0, 0, 0, 0, 0, 0, 0, 0, 0, 0, 0, 0, 6, 6, 6, 6, 6, 6, 6, 6, 6, 6, 6, 6, 6, 6, 6, 6, 6, 6, 6, 6, 6, 6, 6, 6, 6, 6, 6, 6, 6, 6, 6, 6, 6, 6, 6, 6, 6, 6, 6, 6, 6, 6, 6, 6, 6, 6, 6, 6, 1, 1, 1, 1, 1, 1, 1, 1, 1, 1, 1, 1, 1, 1, 1, 1, 1, 1, 1, 1, 1, 1, 1, 1, 1, 1, 1, 1, 1, 1, 1, 1, 1, 1, 1, 1, 1, 1, 1, 1, 1, 1, 1, 1, 2, 1, 1, 1, 2, 1, 1, 1, 2, 2, 1, 1, 1, 1, 2, 2, 2, 3, 3, 0, 0, 3, 3, 5, 3, 0, 0, 0, 0, 5, 3, 2, 3, 2, 0, 5, 2, 2, 2, 2, 2, 5, 5, 4, 0, 0, 0, 4, 0, 1, 0, 0, 0, 4, 0, 1, 0, 1, 1, 4, 1, 1, 1, 1, 0, 4, 1, 5, 2, 5, 5])
me_cube_001.materials.append(mat_material_001)
me_cube_001.materials.append(mat_material_002)
me_cube_001.materials.append(mat_material_003)
me_cube_001.materials.append(mat_material_004)
me_cube_001.materials.append(mat_material_005)
me_cube_001.materials.append(mat_material_006)
me_cube_001.materials.append(mat_material_007)
me_cube_001.materials.append(mat_material_008)
me_cube_001.use_remesh_preserve_volume = False
me_cube_001.use_remesh_preserve_attributes = False
me_cube_001.use_mirror_vertex_groups = False
me_cube_001.update()
me_cube = bpy.data.meshes.new('Cube')
me_cube.from_pydata([(0.6752, 2.89, -12.25), (2.411, 2.89, -12.25), (0.6752, 2.784, -12.25), (2.411, 2.784, -12.25), (-1.586, -0.3668, -11.33), (-1.047, -1.345, -11.33), (-1.586, -0.2628, -10.86), (-1.047, -1.206, -10.44), (1.438, 1.482, -31.16), (-0.7326, 1.482, -31.16), (1.438, 1.588, -32.71), (-0.7326, 1.588, -32.71), (-1.106, 0.6973, -28.35), (-1.106, 0.6524, -29.9), (1.252, 0.6973, -31.17), (1.252, 0.6524, -32.71), (-1.405, -0.8425, 10.83), (-1.369, -2.723, 10.84), (-1.405, -0.694, 10.83), (-1.369, -2.542, 10.84), (-1.016, -0.4425, 24.29), (-1.011, -3.221, 24.23), (-1.016, -0.4404, 21.48), (-1.015, -3.214, 21.5), (4.401, -0.4724, 24.28), (4.397, -0.4745, 24.26), (4.401, -0.4725, 21.5), (4.397, -0.4733, 21.5), (-1.461, 0.06115, -21.01), (-1.461, -0.01334, -22.02), (0.1963, -0.8914, -25.52), (0.1963, -0.9835, -26.74), (1.437, 1.476, -31.16), (1.437, 1.581, -32.71), (-0.737, 1.476, -31.16), (-0.737, 1.581, -32.71), (-1.106, 0.6973, -28.35), (-1.106, 0.6524, -29.9), (1.252, 0.6973, -31.17), (1.252, 0.6524, -32.71), (4.397, -3.206, 21.5), (4.401, -0.4373, 21.5), (4.397, -3.207, 24.26), (4.401, -0.4372, 24.28), (0.6752, 2.784, -12.25), (2.411, 2.784, -12.25), (-1.586, -0.2628, -10.86), (-1.047, -1.206, -10.44), (-0.7326, 1.482, -31.16), (1.438, 1.482, -31.16), (-1.106, 0.6973, -28.35), (1.252, 0.6973, -31.17), (-1.405, -0.694, 10.83), (-1.369, -2.542, 10.84), (-1.016, -0.4404, 21.48), (-1.015, -3.214, 21.5), (4.401, -0.4373, 21.5), (4.397, -3.206, 21.5), (-1.461, 0.06115, -21.01), (0.1963, -0.8914, -25.52), (1.437, 1.476, -31.16), (-0.737, 1.476, -31.16), (1.252, 0.6973, -31.17), (-1.106, 0.6973, -28.35), (4.401, -0.4373, 21.5), (4.397, -3.206, 21.5), (0.6752, 2.89, -12.25), (-1.586, -0.3668, -11.33), (1.438, 1.588, -32.71), (1.252, 0.6524, -32.71), (-1.405, -0.8425, 10.83), (-1.016, -0.4425, 24.29), (4.401, -0.4372, 24.28), (0.1963, -0.9835, -26.74), (1.437, 1.581, -32.71), (1.252, 0.6524, -32.71), (4.397, -3.207, 24.26), (2.411, 2.89, -12.25), (-1.047, -1.345, -11.33), (-0.7326, 1.588, -32.71), (-1.106, 0.6524, -29.9), (-1.369, -2.723, 10.84), (-1.011, -3.221, 24.23), (4.397, -3.207, 24.26), (-1.461, -0.01334, -22.02), (-0.737, 1.581, -32.71), (-1.106, 0.6524, -29.9), (4.401, -0.4372, 24.28), (0.6752, 2.784, -12.25), (2.411, 2.784, -12.25), (0.6752, 2.89, -12.25), (2.411, 2.89, -12.25), (2.415, 3.078, 3.795), (2.415, 2.972, 3.795), (0.6037, 2.972, 3.795), (0.6037, 3.078, 3.795), (2.612, 3.228, 89.63), (2.612, 3.122, 89.63), (0.4405, 3.122, 89.63), (0.4405, 3.228, 89.63), (1.925, 2.427, -24.68), (1.925, 2.534, -25.45), (-0.0287, 2.427, -24.68), (-0.0287, 2.534, -25.45), (1.925, 2.427, -24.68), (-0.0287, 2.427, -24.68), (1.925, 2.534, -25.45), (-0.0287, 2.534, -25.45)], [], [(30, 28, 6, 7), (7, 6, 18, 19), (59, 30, 7, 47), (84, 29, 4, 67), (29, 31, 5, 4), (103, 101, 10, 11), (107, 103, 11, 79), (104, 100, 8, 49), (100, 102, 9, 8), (37, 39, 15, 13), (86, 37, 13, 80), (62, 38, 14, 51), (38, 36, 12, 14), (19, 18, 22, 23), (47, 7, 19, 53), (67, 4, 16, 70), (4, 5, 17, 16), (40, 41, 26, 27), (53, 19, 23, 55), (70, 16, 20, 71), (16, 17, 21, 20), (83, 72, 24, 25), (65, 40, 27, 57), (87, 43, 24, 72), (43, 42, 25, 24), (13, 15, 31, 29), (80, 13, 29, 84), (51, 14, 30, 59), (14, 12, 28, 30), (8, 9, 34, 32), (49, 8, 32, 60), (79, 11, 35, 85), (11, 10, 33, 35), (32, 34, 36, 38), (60, 32, 38, 62), (85, 35, 37, 86), (35, 33, 39, 37), (20, 21, 42, 43), (71, 20, 43, 87), (55, 23, 40, 65), (23, 22, 41, 40), (82, 55, 65, 76), (22, 54, 64, 41), (34, 61, 63, 36), (74, 60, 62, 75), (9, 48, 61, 34), (68, 49, 60, 74), (69, 51, 59, 73), (12, 50, 58, 28), (41, 64, 56, 26), (76, 65, 57, 83), (27, 26, 56, 57), (18, 52, 54, 22), (81, 53, 55, 82), (6, 46, 52, 18), (78, 47, 53, 81), (75, 62, 51, 69), (36, 63, 50, 12), (106, 104, 49, 68), (102, 105, 48, 9), (28, 58, 46, 6), (73, 59, 47, 78), (31, 73, 78, 5), (101, 106, 68, 10), (39, 75, 69, 15), (5, 78, 81, 17), (17, 81, 82, 21), (42, 76, 83, 25), (15, 69, 73, 31), (10, 68, 74, 33), (33, 74, 75, 39), (21, 82, 76, 42), (54, 71, 87, 64), (61, 85, 86, 63), (48, 79, 85, 61), (50, 80, 84, 58), (64, 87, 72, 56), (57, 56, 72, 83), (52, 70, 71, 54), (46, 67, 70, 52), (63, 86, 80, 50), (105, 107, 79, 48), (58, 84, 67, 46), (66, 44, 88, 90), (45, 77, 91, 89), (88, 89, 93, 94), (91, 90, 95, 92), (90, 88, 94, 95), (89, 91, 92, 93), (96, 99, 98, 97), (44, 66, 107, 105), (1, 77, 106, 101), (2, 44, 105, 102), (77, 45, 104, 106), (3, 2, 102, 100), (45, 3, 100, 104), (66, 0, 103, 107), (0, 1, 101, 103)])
me_cube.materials.append(mat_material)
me_cube.use_remesh_preserve_volume = False
me_cube.use_remesh_preserve_attributes = False
me_cube.use_mirror_vertex_groups = False
me_cube.update()

# ---- objects
ob_chair = bpy.data.objects.new('. Chair', me_cube_001)
ob_desk = bpy.data.objects.new('. Desk', me_cube)
ob_lamp = bpy.data.objects.new('Lamp', light_lamp)
ob_camera = bpy.data.objects.new('Camera', cam_camera)

# ---- transforms, parenting, visibility, modifiers, constraints
ob_chair.location = (-0.02544, 5.801, 10.68)
ob_chair.scale = (3.744, 0.2683, 5.88)
ob_chair.lineart.crease_threshold = 0.0
_m = ob_chair.modifiers.new('Mirror', 'MIRROR')
_m = ob_chair.modifiers.new('Subsurf.001', 'SUBSURF')
_m.uv_smooth = 'PRESERVE_CORNERS'
_m.quality = 0
_m.levels = 0
_m.render_levels = 0
_m.show_only_control_edges = False
ob_desk.location = (-3.414, 0.0, 4.303)
ob_desk.scale = (2.248, 2.248, 0.1315)
ob_desk.lock_rotations_4d = False
ob_desk.empty_display_type = 'ARROWS'
ob_desk.lineart.crease_threshold = 0.0
_m = ob_desk.modifiers.new('Subsurf', 'SUBSURF')
_m.uv_smooth = 'PRESERVE_CORNERS'
_m.quality = 2
_m.levels = 4
_m.show_only_control_edges = False
ob_lamp.location = (4.076, 1.005, 5.904)
ob_lamp.rotation_euler = (0.6503, 0.05522, 1.866)
ob_lamp.lock_rotations_4d = False
ob_lamp.empty_display_type = 'ARROWS'
ob_lamp.color = (0.0, 0.0, 0.0, 0.0)
ob_lamp.lineart.crease_threshold = 0.0
ob_camera.location = (7.481, -6.508, 5.344)
ob_camera.rotation_euler = (1.109, 0.01082, 0.8149)
ob_camera.lock_rotations_4d = False
ob_camera.empty_display_type = 'ARROWS'
ob_camera.color = (0.0, 0.0, 0.0, 0.0)
ob_camera.display_type = 'WIRE'
ob_camera.lineart.crease_threshold = 0.0

# ---- collection membership
col_collection_1.objects.link(ob_chair)
col_collection_1.objects.link(ob_desk)
col_collection_1.objects.link(ob_lamp)
col_collection_1.objects.link(ob_camera)

# ---- scene / render settings (as saved in the file)
scene.camera = ob_camera
scene.frame_start = 1; scene.frame_end = 250; scene.frame_set(1)
scene.render.engine = 'BLENDER_EEVEE_NEXT'
scene.render.resolution_percentage = 50
scene.render.dither_intensity = 0.0
scene.cycles.use_denoising = False
scene.cycles.samples = 10
scene.cycles.sampling_pattern = 'TABULATED_SOBOL'
scene.cycles.light_sampling_threshold = 0.0
scene.cycles.use_adaptive_sampling = False
scene.cycles.use_light_tree = False
scene.cycles.blur_glossy = 0.0
scene.cycles.pixel_filter_type = 'GAUSSIAN'
scene.cycles.sample_clamp_indirect = 0.0
scene.view_settings.view_transform = 'Standard'
bpy.context.view_layer.update()
